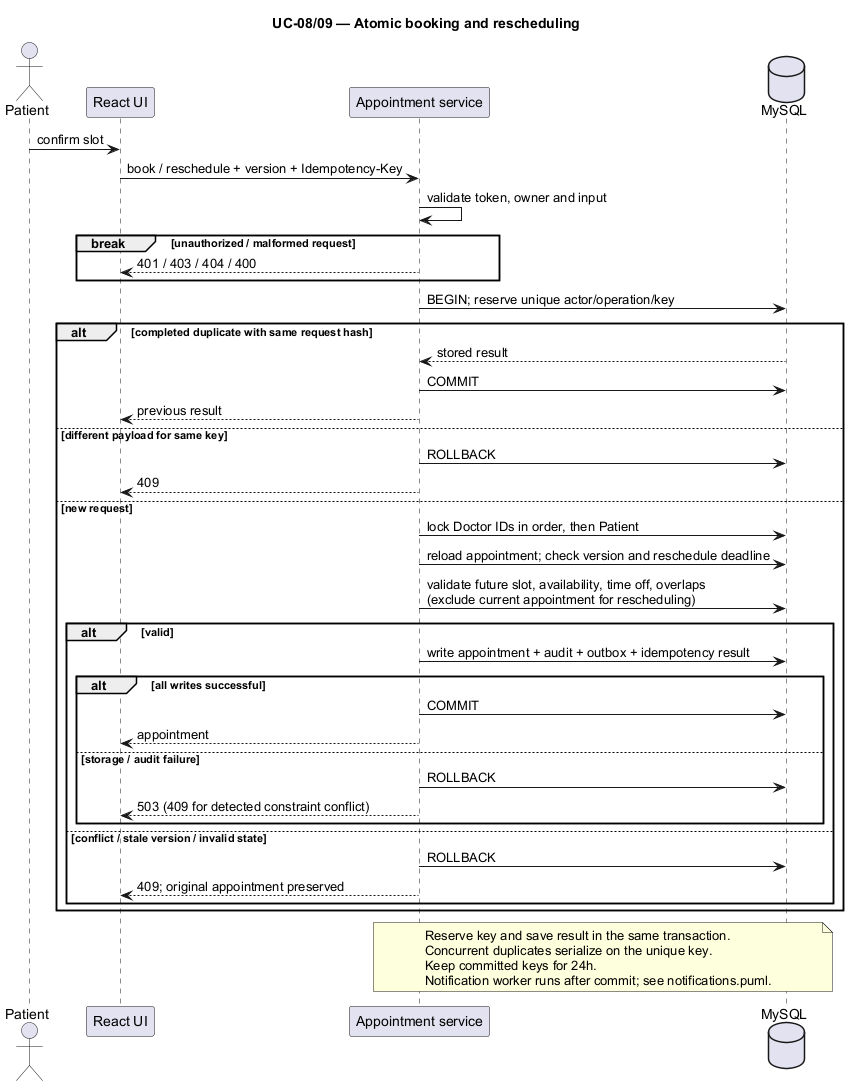

The diagram above was rendered by PlantUML. Its source (embedded in the PNG):
@startuml
skinparam shadowing false
skinparam defaultFontName Arial
title UC-08/09 — Atomic booking and rescheduling
actor Patient
participant "React UI" as UI
participant "Appointment service" as App
database MySQL as DB
Patient -> UI : confirm slot
UI -> App : book / reschedule + version + Idempotency-Key
App -> App : validate token, owner and input
break unauthorized / malformed request
 App --> UI : 401 / 403 / 404 / 400
end
App -> DB : BEGIN; reserve unique actor/operation/key
alt completed duplicate with same request hash
 DB --> App : stored result
 App -> DB : COMMIT
 App --> UI : previous result
else different payload for same key
 App -> DB : ROLLBACK
 App --> UI : 409
else new request
 App -> DB : lock Doctor IDs in order, then Patient
 App -> DB : reload appointment; check version and reschedule deadline
 App -> DB : validate future slot, availability, time off, overlaps\n(exclude current appointment for rescheduling)
 alt valid
  App -> DB : write appointment + audit + outbox + idempotency result
  alt all writes successful
   App -> DB : COMMIT
   App --> UI : appointment
  else storage / audit failure
   App -> DB : ROLLBACK
   App --> UI : 503 (409 for detected constraint conflict)
  end
 else conflict / stale version / invalid state
  App -> DB : ROLLBACK
  App --> UI : 409; original appointment preserved
 end
end
note over App, DB
Reserve key and save result in the same transaction.
Concurrent duplicates serialize on the unique key.
Keep committed keys for 24h.
Notification worker runs after commit; see notifications.puml.
end note
@enduml